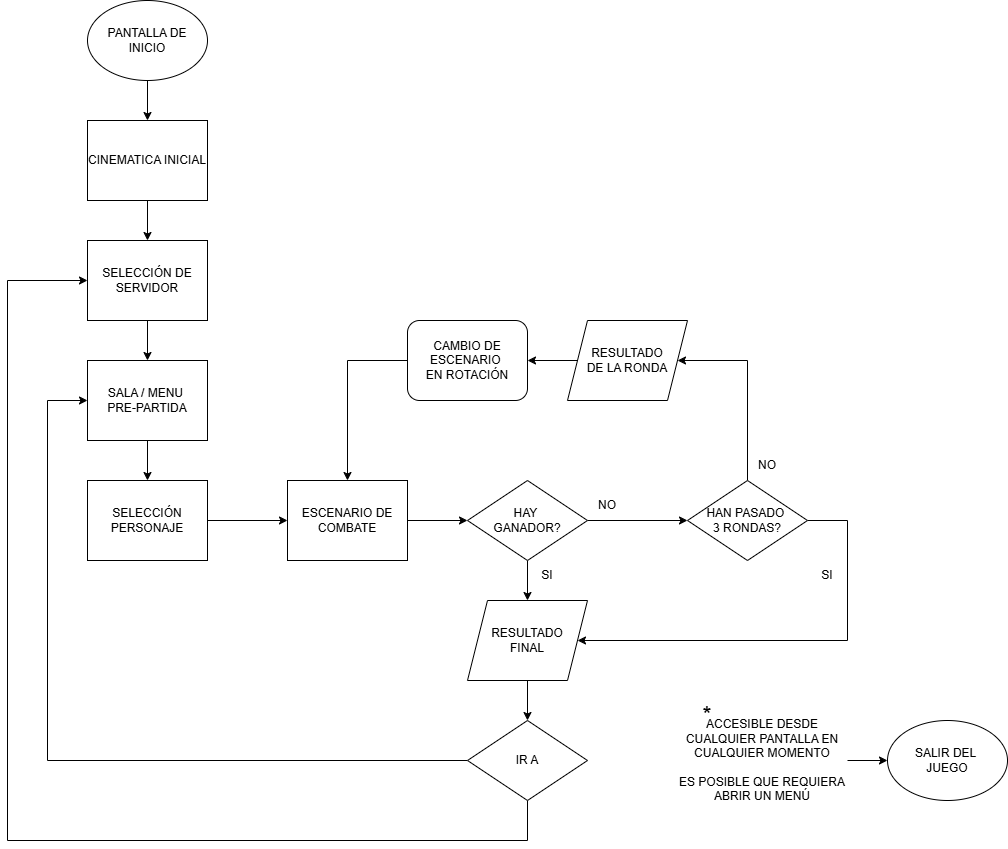

The diagram above was exported from draw.io. Its source (the exported page's mxGraphModel, read from the mxfile embedded in the PNG):
<mxGraphModel dx="1426" dy="743" grid="1" gridSize="10" guides="1" tooltips="1" connect="1" arrows="1" fold="1" page="1" pageScale="1" pageWidth="827" pageHeight="1169" math="0" shadow="0">
  <root>
    <mxCell id="0" />
    <mxCell id="1" parent="0" />
    <mxCell id="ZhhmEic8EIb07yZ_ZzrQ-1" style="edgeStyle=orthogonalEdgeStyle;rounded=0;orthogonalLoop=1;jettySize=auto;html=1;exitX=0.5;exitY=1;exitDx=0;exitDy=0;" edge="1" parent="1" source="ZhhmEic8EIb07yZ_ZzrQ-2" target="ZhhmEic8EIb07yZ_ZzrQ-33">
      <mxGeometry relative="1" as="geometry" />
    </mxCell>
    <mxCell id="ZhhmEic8EIb07yZ_ZzrQ-2" value="PANTALLA DE INICIO" style="ellipse;whiteSpace=wrap;html=1;" vertex="1" parent="1">
      <mxGeometry x="200" y="200" width="120" height="80" as="geometry" />
    </mxCell>
    <mxCell id="ZhhmEic8EIb07yZ_ZzrQ-3" style="edgeStyle=orthogonalEdgeStyle;rounded=0;orthogonalLoop=1;jettySize=auto;html=1;exitX=0.5;exitY=1;exitDx=0;exitDy=0;entryX=0.5;entryY=0;entryDx=0;entryDy=0;" edge="1" parent="1" source="ZhhmEic8EIb07yZ_ZzrQ-4" target="ZhhmEic8EIb07yZ_ZzrQ-6">
      <mxGeometry relative="1" as="geometry" />
    </mxCell>
    <mxCell id="ZhhmEic8EIb07yZ_ZzrQ-4" value="SELECCIÓN DE SERVIDOR" style="rounded=0;whiteSpace=wrap;html=1;" vertex="1" parent="1">
      <mxGeometry x="200" y="440" width="120" height="80" as="geometry" />
    </mxCell>
    <mxCell id="ZhhmEic8EIb07yZ_ZzrQ-5" style="edgeStyle=orthogonalEdgeStyle;rounded=0;orthogonalLoop=1;jettySize=auto;html=1;exitX=0.5;exitY=1;exitDx=0;exitDy=0;entryX=0.5;entryY=0;entryDx=0;entryDy=0;" edge="1" parent="1" source="ZhhmEic8EIb07yZ_ZzrQ-6" target="ZhhmEic8EIb07yZ_ZzrQ-8">
      <mxGeometry relative="1" as="geometry" />
    </mxCell>
    <mxCell id="ZhhmEic8EIb07yZ_ZzrQ-6" value="SALA / MENU&amp;nbsp;&lt;div&gt;PRE-PARTIDA&lt;/div&gt;" style="rounded=0;whiteSpace=wrap;html=1;" vertex="1" parent="1">
      <mxGeometry x="200" y="560" width="120" height="80" as="geometry" />
    </mxCell>
    <mxCell id="ZhhmEic8EIb07yZ_ZzrQ-7" style="edgeStyle=orthogonalEdgeStyle;rounded=0;orthogonalLoop=1;jettySize=auto;html=1;exitX=1;exitY=0.5;exitDx=0;exitDy=0;" edge="1" parent="1" source="ZhhmEic8EIb07yZ_ZzrQ-8" target="ZhhmEic8EIb07yZ_ZzrQ-13">
      <mxGeometry relative="1" as="geometry" />
    </mxCell>
    <mxCell id="ZhhmEic8EIb07yZ_ZzrQ-8" value="SELECCIÓN PERSONAJE" style="rounded=0;whiteSpace=wrap;html=1;" vertex="1" parent="1">
      <mxGeometry x="200" y="680" width="120" height="80" as="geometry" />
    </mxCell>
    <mxCell id="ZhhmEic8EIb07yZ_ZzrQ-9" style="edgeStyle=orthogonalEdgeStyle;rounded=0;orthogonalLoop=1;jettySize=auto;html=1;entryX=0.5;entryY=0;entryDx=0;entryDy=0;" edge="1" parent="1" target="ZhhmEic8EIb07yZ_ZzrQ-13">
      <mxGeometry relative="1" as="geometry">
        <mxPoint x="530" y="560" as="sourcePoint" />
      </mxGeometry>
    </mxCell>
    <mxCell id="ZhhmEic8EIb07yZ_ZzrQ-10" style="edgeStyle=orthogonalEdgeStyle;rounded=0;orthogonalLoop=1;jettySize=auto;html=1;exitX=0;exitY=0.5;exitDx=0;exitDy=0;entryX=1;entryY=0.5;entryDx=0;entryDy=0;" edge="1" parent="1" source="ZhhmEic8EIb07yZ_ZzrQ-11" target="ZhhmEic8EIb07yZ_ZzrQ-30">
      <mxGeometry relative="1" as="geometry" />
    </mxCell>
    <mxCell id="ZhhmEic8EIb07yZ_ZzrQ-11" value="RESULTADO&lt;div&gt;DE LA RONDA&lt;/div&gt;" style="shape=parallelogram;perimeter=parallelogramPerimeter;whiteSpace=wrap;html=1;fixedSize=1;" vertex="1" parent="1">
      <mxGeometry x="680" y="520" width="120" height="80" as="geometry" />
    </mxCell>
    <mxCell id="ZhhmEic8EIb07yZ_ZzrQ-12" style="edgeStyle=orthogonalEdgeStyle;rounded=0;orthogonalLoop=1;jettySize=auto;html=1;exitX=1;exitY=0.5;exitDx=0;exitDy=0;entryX=0;entryY=0.5;entryDx=0;entryDy=0;" edge="1" parent="1" source="ZhhmEic8EIb07yZ_ZzrQ-13" target="ZhhmEic8EIb07yZ_ZzrQ-23">
      <mxGeometry relative="1" as="geometry" />
    </mxCell>
    <mxCell id="ZhhmEic8EIb07yZ_ZzrQ-13" value="ESCENARIO DE COMBATE" style="rounded=0;whiteSpace=wrap;html=1;" vertex="1" parent="1">
      <mxGeometry x="400" y="680" width="120" height="80" as="geometry" />
    </mxCell>
    <mxCell id="ZhhmEic8EIb07yZ_ZzrQ-14" style="edgeStyle=orthogonalEdgeStyle;rounded=0;orthogonalLoop=1;jettySize=auto;html=1;exitX=0.5;exitY=1;exitDx=0;exitDy=0;entryX=0.5;entryY=0;entryDx=0;entryDy=0;" edge="1" parent="1" source="ZhhmEic8EIb07yZ_ZzrQ-15" target="ZhhmEic8EIb07yZ_ZzrQ-19">
      <mxGeometry relative="1" as="geometry" />
    </mxCell>
    <mxCell id="ZhhmEic8EIb07yZ_ZzrQ-15" value="RESULTADO&lt;div&gt;FINAL&lt;/div&gt;" style="shape=parallelogram;perimeter=parallelogramPerimeter;whiteSpace=wrap;html=1;fixedSize=1;" vertex="1" parent="1">
      <mxGeometry x="580" y="800" width="120" height="80" as="geometry" />
    </mxCell>
    <mxCell id="ZhhmEic8EIb07yZ_ZzrQ-16" style="edgeStyle=orthogonalEdgeStyle;rounded=0;orthogonalLoop=1;jettySize=auto;html=1;exitX=0;exitY=0.5;exitDx=0;exitDy=0;entryX=0;entryY=0.5;entryDx=0;entryDy=0;" edge="1" parent="1" source="ZhhmEic8EIb07yZ_ZzrQ-19" target="ZhhmEic8EIb07yZ_ZzrQ-6">
      <mxGeometry relative="1" as="geometry">
        <mxPoint x="160" y="600" as="targetPoint" />
        <Array as="points">
          <mxPoint x="160" y="960" />
          <mxPoint x="160" y="600" />
        </Array>
      </mxGeometry>
    </mxCell>
    <mxCell id="ZhhmEic8EIb07yZ_ZzrQ-17" style="edgeStyle=orthogonalEdgeStyle;rounded=0;orthogonalLoop=1;jettySize=auto;html=1;exitX=0.5;exitY=1;exitDx=0;exitDy=0;entryX=0;entryY=0.5;entryDx=0;entryDy=0;" edge="1" parent="1" source="ZhhmEic8EIb07yZ_ZzrQ-19" target="ZhhmEic8EIb07yZ_ZzrQ-4">
      <mxGeometry relative="1" as="geometry">
        <mxPoint x="120" y="860" as="targetPoint" />
        <Array as="points">
          <mxPoint x="640" y="1040" />
          <mxPoint x="120" y="1040" />
          <mxPoint x="120" y="480" />
        </Array>
      </mxGeometry>
    </mxCell>
    <mxCell id="ZhhmEic8EIb07yZ_ZzrQ-18" style="edgeStyle=orthogonalEdgeStyle;rounded=0;orthogonalLoop=1;jettySize=auto;html=1;" edge="1" parent="1" target="ZhhmEic8EIb07yZ_ZzrQ-20">
      <mxGeometry relative="1" as="geometry">
        <mxPoint x="780" y="960" as="targetPoint" />
        <mxPoint x="960" y="960" as="sourcePoint" />
      </mxGeometry>
    </mxCell>
    <mxCell id="ZhhmEic8EIb07yZ_ZzrQ-19" value="IR A" style="rhombus;whiteSpace=wrap;html=1;" vertex="1" parent="1">
      <mxGeometry x="580" y="920" width="120" height="80" as="geometry" />
    </mxCell>
    <mxCell id="ZhhmEic8EIb07yZ_ZzrQ-20" value="SALIR DEL&amp;nbsp;&lt;div&gt;JUEGO&lt;/div&gt;" style="ellipse;whiteSpace=wrap;html=1;" vertex="1" parent="1">
      <mxGeometry x="1000" y="920" width="120" height="80" as="geometry" />
    </mxCell>
    <mxCell id="ZhhmEic8EIb07yZ_ZzrQ-21" style="edgeStyle=orthogonalEdgeStyle;rounded=0;orthogonalLoop=1;jettySize=auto;html=1;exitX=0.5;exitY=1;exitDx=0;exitDy=0;entryX=0.5;entryY=0;entryDx=0;entryDy=0;" edge="1" parent="1" source="ZhhmEic8EIb07yZ_ZzrQ-23" target="ZhhmEic8EIb07yZ_ZzrQ-15">
      <mxGeometry relative="1" as="geometry" />
    </mxCell>
    <mxCell id="ZhhmEic8EIb07yZ_ZzrQ-22" style="edgeStyle=orthogonalEdgeStyle;rounded=0;orthogonalLoop=1;jettySize=auto;html=1;exitX=1;exitY=0.5;exitDx=0;exitDy=0;entryX=0;entryY=0.5;entryDx=0;entryDy=0;" edge="1" parent="1" source="ZhhmEic8EIb07yZ_ZzrQ-23" target="ZhhmEic8EIb07yZ_ZzrQ-26">
      <mxGeometry relative="1" as="geometry" />
    </mxCell>
    <mxCell id="ZhhmEic8EIb07yZ_ZzrQ-23" value="HAY&amp;nbsp;&lt;div&gt;GANADOR?&lt;/div&gt;" style="rhombus;whiteSpace=wrap;html=1;" vertex="1" parent="1">
      <mxGeometry x="580" y="680" width="120" height="80" as="geometry" />
    </mxCell>
    <mxCell id="ZhhmEic8EIb07yZ_ZzrQ-24" style="edgeStyle=orthogonalEdgeStyle;rounded=0;orthogonalLoop=1;jettySize=auto;html=1;exitX=0.5;exitY=0;exitDx=0;exitDy=0;entryX=1;entryY=0.5;entryDx=0;entryDy=0;" edge="1" parent="1" source="ZhhmEic8EIb07yZ_ZzrQ-26" target="ZhhmEic8EIb07yZ_ZzrQ-11">
      <mxGeometry relative="1" as="geometry">
        <mxPoint x="887.166666666667" y="560" as="targetPoint" />
        <Array as="points">
          <mxPoint x="860" y="560" />
        </Array>
      </mxGeometry>
    </mxCell>
    <mxCell id="ZhhmEic8EIb07yZ_ZzrQ-25" style="edgeStyle=orthogonalEdgeStyle;rounded=0;orthogonalLoop=1;jettySize=auto;html=1;exitX=1;exitY=0.5;exitDx=0;exitDy=0;" edge="1" parent="1" source="ZhhmEic8EIb07yZ_ZzrQ-26" target="ZhhmEic8EIb07yZ_ZzrQ-15">
      <mxGeometry relative="1" as="geometry">
        <mxPoint x="960" y="720.0299999999997" as="sourcePoint" />
        <mxPoint x="920" y="840" as="targetPoint" />
        <Array as="points">
          <mxPoint x="960" y="720" />
          <mxPoint x="960" y="840" />
        </Array>
      </mxGeometry>
    </mxCell>
    <mxCell id="ZhhmEic8EIb07yZ_ZzrQ-26" value="HAN PASADO&amp;nbsp;&lt;div&gt;3 RONDAS?&lt;/div&gt;" style="rhombus;whiteSpace=wrap;html=1;" vertex="1" parent="1">
      <mxGeometry x="800" y="680" width="120" height="80" as="geometry" />
    </mxCell>
    <mxCell id="ZhhmEic8EIb07yZ_ZzrQ-27" value="SI" style="text;html=1;whiteSpace=wrap;strokeColor=none;fillColor=none;align=center;verticalAlign=middle;rounded=0;" vertex="1" parent="1">
      <mxGeometry x="630" y="760" width="60" height="30" as="geometry" />
    </mxCell>
    <mxCell id="ZhhmEic8EIb07yZ_ZzrQ-28" value="NO" style="text;html=1;whiteSpace=wrap;strokeColor=none;fillColor=none;align=center;verticalAlign=middle;rounded=0;" vertex="1" parent="1">
      <mxGeometry x="690" y="690" width="60" height="30" as="geometry" />
    </mxCell>
    <mxCell id="ZhhmEic8EIb07yZ_ZzrQ-29" value="NO" style="text;html=1;whiteSpace=wrap;strokeColor=none;fillColor=none;align=center;verticalAlign=middle;rounded=0;" vertex="1" parent="1">
      <mxGeometry x="850" y="650" width="60" height="30" as="geometry" />
    </mxCell>
    <mxCell id="ZhhmEic8EIb07yZ_ZzrQ-30" value="CAMBIO DE ESCENARIO&amp;nbsp;&lt;div&gt;EN ROTACIÓN&lt;/div&gt;" style="rounded=1;whiteSpace=wrap;html=1;" vertex="1" parent="1">
      <mxGeometry x="520" y="520" width="120" height="80" as="geometry" />
    </mxCell>
    <mxCell id="ZhhmEic8EIb07yZ_ZzrQ-31" value="SI" style="text;html=1;whiteSpace=wrap;strokeColor=none;fillColor=none;align=center;verticalAlign=middle;rounded=0;" vertex="1" parent="1">
      <mxGeometry x="910" y="760" width="60" height="30" as="geometry" />
    </mxCell>
    <mxCell id="ZhhmEic8EIb07yZ_ZzrQ-32" style="edgeStyle=orthogonalEdgeStyle;rounded=0;orthogonalLoop=1;jettySize=auto;html=1;exitX=0.5;exitY=1;exitDx=0;exitDy=0;entryX=0.5;entryY=0;entryDx=0;entryDy=0;" edge="1" parent="1" source="ZhhmEic8EIb07yZ_ZzrQ-33" target="ZhhmEic8EIb07yZ_ZzrQ-4">
      <mxGeometry relative="1" as="geometry" />
    </mxCell>
    <mxCell id="ZhhmEic8EIb07yZ_ZzrQ-33" value="CINEMATICA INICIAL" style="rounded=0;whiteSpace=wrap;html=1;" vertex="1" parent="1">
      <mxGeometry x="200" y="320" width="120" height="80" as="geometry" />
    </mxCell>
    <mxCell id="ZhhmEic8EIb07yZ_ZzrQ-34" value="&lt;font style=&quot;font-size: 23px;&quot;&gt;*&lt;/font&gt;" style="text;html=1;whiteSpace=wrap;strokeColor=none;fillColor=none;align=center;verticalAlign=middle;rounded=0;" vertex="1" parent="1">
      <mxGeometry x="790" y="900" width="60" height="30" as="geometry" />
    </mxCell>
    <mxCell id="ZhhmEic8EIb07yZ_ZzrQ-35" value="ACCESIBLE DESDE CUALQUIER PANTALLA EN CUALQUIER MOMENTO&lt;div&gt;&lt;br&gt;&lt;/div&gt;&lt;div&gt;ES POSIBLE QUE REQUIERA ABRIR UN MENÚ&lt;/div&gt;" style="text;html=1;whiteSpace=wrap;strokeColor=none;fillColor=none;align=center;verticalAlign=middle;rounded=0;" vertex="1" parent="1">
      <mxGeometry x="790" y="912.5" width="170" height="95" as="geometry" />
    </mxCell>
  </root>
</mxGraphModel>